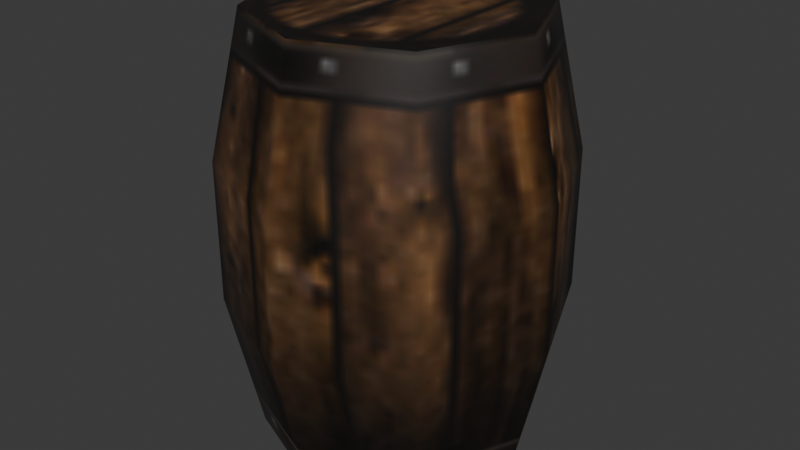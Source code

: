 # Source: source.blend  (saved by Blender 5.2.45; exported with 4.5.12 LTS)
import bpy
from mathutils import Matrix  # noqa: F401  (used for matrix-valued properties, if any)

bpy.ops.wm.read_factory_settings(use_empty=True)
scene = bpy.context.scene
scene.name = 'TreasureDrum01'

# ---- collections
col_collection = bpy.data.collections.new('Collection'); scene.collection.children.link(col_collection)

# ---- images (referenced by path relative to the original .blend; pixels are not part of the script)
import os
ASSET_DIR = os.environ.get("B2B_ASSET_DIR", "")  # directory of the original .blend (textures are referenced by path, not embedded)
HERE = os.path.dirname(os.path.abspath(__file__))  # packed textures are extracted next to this script under _unpacked/

def load_image(name, relpath, width, height, colorspace="sRGB"):
    """Load a texture the original file referenced (path relative to the .blend, or extracted next to this script)."""
    p = next((c for c in (os.path.join(HERE, relpath), os.path.join(ASSET_DIR, relpath)) if relpath and os.path.exists(c)), "")
    if p:
        img = bpy.data.images.load(p, check_existing=True)
        img.name = name
    else:  # same state as the original file: an image datablock whose file is absent (Cycles renders it pink)
        img = bpy.data.images.new(name, width, height)
        img.source = "FILE"
        img.filepath = "//" + (relpath or name)
    img.colorspace_settings.name = colorspace
    return img
img_drum_jpg = load_image('drum.jpg', '_unpacked/drum.c4b1d137.jpg', 128, 128, 'sRGB')

# ---- materials (node trees are filled in below, after node groups)
mat_drum_jpg = bpy.data.materials.new('drum.jpg')
mat_drum_jpg.diffuse_color = (0.6994, 0.8645, 0.847, 1.0)

# ---- material node trees
mat_drum_jpg.use_nodes = True; mat_drum_jpg.node_tree.nodes.clear()
_N = mat_drum_jpg.node_tree.nodes; _L = mat_drum_jpg.node_tree.links
n0 = _N.new('ShaderNodeBsdfPrincipled'); n0.name = 'Principled BSDF'; n0.location = (-200, 100)
n0.inputs[10].default_value = 0.005
n1 = _N.new('ShaderNodeOutputMaterial'); n1.name = 'Material Output'; n1.location = (200, 100)
n2 = _N.new('ShaderNodeTexImage'); n2.name = 'Image Texture'; n2.location = (-600, 100)
n2.image = img_drum_jpg
_L.new(n0.outputs[0], n1.inputs[0])
_L.new(n2.outputs[0], n0.inputs[0])
n1.is_active_output = True

# ---- world
world_world = bpy.data.worlds.new('World'); scene.world = world_world
world_world.use_nodes = True; world_world.node_tree.nodes.clear()
_N = world_world.node_tree.nodes; _L = world_world.node_tree.links
n0 = _N.new('ShaderNodeOutputWorld'); n0.name = 'World Output'; n0.location = (200, 100)
n1 = _N.new('ShaderNodeBackground'); n1.name = 'Background'; n1.location = (-200, 100)
n1.inputs[0].default_value = (0.05088, 0.05088, 0.05088, 1.0)
_L.new(n1.outputs[0], n0.inputs[0])
n0.is_active_output = True
world_world.color = (0.05088, 0.05088, 0.05088)
world_world.sun_shadow_jitter_overblur = 0.0

# ---- meshes
me_treasuredrum01 = bpy.data.meshes.new('TreasureDrum01')
me_treasuredrum01.from_pydata([(23.4, 23.75, 0.0019), (-23.27, 23.75, 0.0019), (0.0669, 33.42, 0.0019), (-32.93, 0.4184, 0.0019), (-23.27, -22.92, 0.0019), (0.0669, -32.58, 0.0019), (23.4, -22.92, 0.0019), (33.07, 0.4184, 0.0019), (28.8, 29.15, 34.33), (40.7, 0.4184, 34.33), (0.0669, 41.05, 34.33), (-28.67, 29.15, 34.33), (-40.57, 0.4184, 34.33), (-28.67, -28.31, 34.33), (0.0669, -40.22, 34.33), (28.8, -28.31, 34.33), (28.8, 29.15, 68.65), (40.7, 0.4184, 68.65), (0.0669, 41.05, 68.65), (-28.67, 29.15, 68.65), (-40.57, 0.4184, 68.65), (-28.67, -28.31, 68.65), (0.0669, -40.22, 68.65), (28.8, -28.31, 68.65), (23.4, 23.75, 103.0), (33.07, 0.4184, 103.0), (0.0669, 33.42, 103.0), (-23.27, 23.75, 103.0), (-32.93, 0.4184, 103.0), (-23.27, -22.92, 103.0), (0.0669, -32.58, 103.0), (23.4, -22.92, 103.0)], [], [(0, 1, 2), (0, 3, 1), (0, 4, 3), (0, 5, 4), (0, 6, 5), (0, 7, 6), (7, 8, 9), (7, 0, 8), (0, 10, 8), (0, 2, 10), (2, 11, 10), (2, 1, 11), (1, 12, 11), (1, 3, 12), (3, 13, 12), (3, 4, 13), (4, 14, 13), (4, 5, 14), (5, 15, 14), (5, 6, 15), (6, 9, 15), (6, 7, 9), (9, 16, 17), (9, 8, 16), (8, 18, 16), (8, 10, 18), (10, 19, 18), (10, 11, 19), (11, 20, 19), (11, 12, 20), (12, 21, 20), (12, 13, 21), (13, 22, 21), (13, 14, 22), (14, 23, 22), (14, 15, 23), (15, 17, 23), (15, 9, 17), (17, 24, 25), (17, 16, 24), (16, 26, 24), (16, 18, 26), (18, 27, 26), (18, 19, 27), (19, 28, 27), (19, 20, 28), (20, 29, 28), (20, 21, 29), (21, 30, 29), (21, 22, 30), (22, 31, 30), (22, 23, 31), (23, 25, 31), (23, 17, 25), (24, 26, 27), (24, 27, 28), (24, 28, 29), (24, 29, 30), (24, 30, 31), (24, 31, 25)])
me_treasuredrum01.polygons.foreach_set('use_smooth', [True] * 60)
_k = set([(0, 2), (0, 7), (1, 2), (1, 3), (3, 4), (4, 5), (5, 6), (6, 7), (24, 25), (24, 26), (25, 31), (26, 27), (27, 28), (28, 29), (29, 30), (30, 31)])
me_treasuredrum01.attributes.new('sharp_edge', 'BOOLEAN', 'EDGE').data.foreach_set('value', [ (min(e.vertices), max(e.vertices)) in _k for e in me_treasuredrum01.edges])
_uv = me_treasuredrum01.uv_layers.new(name='Float2')
_uv.uv.foreach_set('vector', [0.9465, 0.949, 0.7008, 0.949, 0.8237, 0.9999, 0.9465, 0.949, 0.6499, 0.8261, 0.7008, 0.949, 0.9465, 0.949, 0.7008, 0.7032, 0.6499, 0.8261, 0.9465, 0.949, 0.8237, 0.6523, 0.7008, 0.7032, 0.9465, 0.949, 0.9465, 0.7032, 0.8237, 0.6523, 0.9465, 0.949, 0.9974, 0.8261, 0.9465, 0.7032, 0.752, 0.0051, 0.877, 0.2178, 0.752, 0.2178, 0.752, 0.0051, 0.877, 0.0051, 0.877, 0.2178, 0.877, 0.0051, 1.002, 0.2178, 0.877, 0.2178, 0.877, 0.0051, 1.002, 0.0051, 1.002, 0.2178, 0.002, 0.0051, 0.127, 0.2178, 0.002, 0.2178, 0.002, 0.0051, 0.127, 0.0051, 0.127, 0.2178, 0.127, 0.0051, 0.252, 0.2178, 0.127, 0.2178, 0.127, 0.0051, 0.252, 0.0051, 0.252, 0.2178, 0.252, 0.0051, 0.377, 0.2178, 0.252, 0.2178, 0.252, 0.0051, 0.377, 0.0051, 0.377, 0.2178, 0.377, 0.0051, 0.502, 0.2178, 0.377, 0.2178, 0.377, 0.0051, 0.502, 0.0051, 0.502, 0.2178, 0.502, 0.0051, 0.627, 0.2178, 0.502, 0.2178, 0.502, 0.0051, 0.627, 0.0051, 0.627, 0.2178, 0.627, 0.0051, 0.752, 0.2178, 0.627, 0.2178, 0.627, 0.0051, 0.752, 0.0051, 0.752, 0.2178, 0.752, 0.2178, 0.877, 0.4304, 0.752, 0.4304, 0.752, 0.2178, 0.877, 0.2178, 0.877, 0.4304, 0.877, 0.2178, 1.002, 0.4304, 0.877, 0.4304, 0.877, 0.2178, 1.002, 0.2178, 1.002, 0.4304, 0.002, 0.2178, 0.127, 0.4304, 0.002, 0.4304, 0.002, 0.2178, 0.127, 0.2178, 0.127, 0.4304, 0.127, 0.2178, 0.252, 0.4304, 0.127, 0.4304, 0.127, 0.2178, 0.252, 0.2178, 0.252, 0.4304, 0.252, 0.2178, 0.377, 0.4304, 0.252, 0.4304, 0.252, 0.2178, 0.377, 0.2178, 0.377, 0.4304, 0.377, 0.2178, 0.502, 0.4304, 0.377, 0.4304, 0.377, 0.2178, 0.502, 0.2178, 0.502, 0.4304, 0.502, 0.2178, 0.627, 0.4304, 0.502, 0.4304, 0.502, 0.2178, 0.627, 0.2178, 0.627, 0.4304, 0.627, 0.2178, 0.752, 0.4304, 0.627, 0.4304, 0.627, 0.2178, 0.752, 0.2178, 0.752, 0.4304, 0.752, 0.4304, 0.877, 0.6431, 0.752, 0.6431, 0.752, 0.4304, 0.877, 0.4304, 0.877, 0.6431, 0.877, 0.4304, 1.002, 0.6431, 0.877, 0.6431, 0.877, 0.4304, 1.002, 0.4304, 1.002, 0.6431, 0.002, 0.4304, 0.127, 0.6431, 0.002, 0.6431, 0.002, 0.4304, 0.127, 0.4304, 0.127, 0.6431, 0.127, 0.4304, 0.252, 0.6431, 0.127, 0.6431, 0.127, 0.4304, 0.252, 0.4304, 0.252, 0.6431, 0.252, 0.4304, 0.377, 0.6431, 0.252, 0.6431, 0.252, 0.4304, 0.377, 0.4304, 0.377, 0.6431, 0.377, 0.4304, 0.502, 0.6431, 0.377, 0.6431, 0.377, 0.4304, 0.502, 0.4304, 0.502, 0.6431, 0.502, 0.4304, 0.627, 0.6431, 0.502, 0.6431, 0.502, 0.4304, 0.627, 0.4304, 0.627, 0.6431, 0.627, 0.4304, 0.752, 0.6431, 0.627, 0.6431, 0.627, 0.4304, 0.752, 0.4304, 0.752, 0.6431, 0.3552, 0.9457, 0.2355, 0.9952, 0.1159, 0.9457, 0.3552, 0.9457, 0.1159, 0.9457, 0.0664, 0.8261, 0.3552, 0.9457, 0.0664, 0.8261, 0.1159, 0.7065, 0.3552, 0.9457, 0.1159, 0.7065, 0.2355, 0.6569, 0.3552, 0.9457, 0.2355, 0.6569, 0.3552, 0.7065, 0.3552, 0.9457, 0.3552, 0.7065, 0.4047, 0.8261])
me_treasuredrum01.materials.append(mat_drum_jpg)
me_treasuredrum01.update()
me_treasuredrum01.normals_split_custom_set([tuple(v) for v in zip(*[iter([1.779e-12, 0.0, -1.0, 0.0, 0.0, -1.0, 0.0, 0.0, -1.0, 1.779e-12, 0.0, -1.0, -3.225e-12, 0.0, -1.0, 0.0, 0.0, -1.0, 1.779e-12, 0.0, -1.0, -1.209e-12, 0.0, -1.0, -3.225e-12, 0.0, -1.0, 1.779e-12, 0.0, -1.0, 4.722e-13, 0.0, -1.0, -1.209e-12, 0.0, -1.0, 1.779e-12, 0.0, -1.0, -9.81e-14, 0.0, -1.0, 4.722e-13, 0.0, -1.0, 1.779e-12, 0.0, -1.0, 1.652e-11, 0.0, -1.0, -9.81e-14, 0.0, -1.0, 0.9674, 0.1336, -0.2151, 0.7019, 0.7039, -0.1094, 0.994, 0.001401, -0.1094, 0.9674, 0.1336, -0.2151, 0.5896, 0.7785, -0.2151, 0.7019, 0.7039, -0.1094, 0.5896, 0.7785, -0.2151, -0.001402, 0.994, -0.1094, 0.7019, 0.7039, -0.1094, 0.5896, 0.7785, -0.2151, -0.1336, 0.9674, -0.2151, -0.001402, 0.994, -0.1094, -0.1336, 0.9674, -0.2151, -0.7039, 0.7019, -0.1094, -0.001402, 0.994, -0.1094, -0.1336, 0.9674, -0.2151, -0.7785, 0.5896, -0.2151, -0.7039, 0.7019, -0.1094, -0.7785, 0.5896, -0.2151, -0.994, -0.001402, -0.1094, -0.7039, 0.7019, -0.1094, -0.7785, 0.5896, -0.2151, -0.9674, -0.1336, -0.2151, -0.994, -0.001402, -0.1094, -0.9674, -0.1336, -0.2151, -0.7019, -0.7039, -0.1093, -0.994, -0.001402, -0.1094, -0.9674, -0.1336, -0.2151, -0.5896, -0.7785, -0.2151, -0.7019, -0.7039, -0.1093, -0.5896, -0.7785, -0.2151, 0.001402, -0.994, -0.1094, -0.7019, -0.7039, -0.1093, -0.5896, -0.7785, -0.2151, 0.1336, -0.9674, -0.2151, 0.001402, -0.994, -0.1094, 0.1336, -0.9674, -0.2151, 0.7039, -0.7019, -0.1094, 0.001402, -0.994, -0.1094, 0.1336, -0.9674, -0.2151, 0.7785, -0.5896, -0.2151, 0.7039, -0.7019, -0.1094, 0.7785, -0.5896, -0.2151, 0.994, 0.001401, -0.1094, 0.7039, -0.7019, -0.1094, 0.7785, -0.5896, -0.2151, 0.9674, 0.1336, -0.2151, 0.994, 0.001401, -0.1094, 0.994, 0.001401, -0.1094, 0.7039, 0.7019, 0.1093, 0.994, -0.001402, 0.1094, 0.994, 0.001401, -0.1094, 0.7019, 0.7039, -0.1094, 0.7039, 0.7019, 0.1093, 0.7019, 0.7039, -0.1094, 0.001402, 0.994, 0.1094, 0.7039, 0.7019, 0.1093, 0.7019, 0.7039, -0.1094, -0.001402, 0.994, -0.1094, 0.001402, 0.994, 0.1094, -0.001402, 0.994, -0.1094, -0.7019, 0.7039, 0.1094, 0.001402, 0.994, 0.1094, -0.001402, 0.994, -0.1094, -0.7039, 0.7019, -0.1094, -0.7019, 0.7039, 0.1094, -0.7039, 0.7019, -0.1094, -0.994, 0.001402, 0.1094, -0.7019, 0.7039, 0.1094, -0.7039, 0.7019, -0.1094, -0.994, -0.001402, -0.1094, -0.994, 0.001402, 0.1094, -0.994, -0.001402, -0.1094, -0.7039, -0.7019, 0.1094, -0.994, 0.001402, 0.1094, -0.994, -0.001402, -0.1094, -0.7019, -0.7039, -0.1093, -0.7039, -0.7019, 0.1094, -0.7019, -0.7039, -0.1093, -0.001401, -0.994, 0.1094, -0.7039, -0.7019, 0.1094, -0.7019, -0.7039, -0.1093, 0.001402, -0.994, -0.1094, -0.001401, -0.994, 0.1094, 0.001402, -0.994, -0.1094, 0.7019, -0.7039, 0.1094, -0.001401, -0.994, 0.1094, 0.001402, -0.994, -0.1094, 0.7039, -0.7019, -0.1094, 0.7019, -0.7039, 0.1094, 0.7039, -0.7019, -0.1094, 0.994, -0.001402, 0.1094, 0.7019, -0.7039, 0.1094, 0.7039, -0.7019, -0.1094, 0.994, 0.001401, -0.1094, 0.994, -0.001402, 0.1094, 0.994, -0.001402, 0.1094, 0.7785, 0.5896, 0.2151, 0.9674, -0.1336, 0.2151, 0.994, -0.001402, 0.1094, 0.7039, 0.7019, 0.1093, 0.7785, 0.5896, 0.2151, 0.7039, 0.7019, 0.1093, 0.1336, 0.9674, 0.2151, 0.7785, 0.5896, 0.2151, 0.7039, 0.7019, 0.1093, 0.001402, 0.994, 0.1094, 0.1336, 0.9674, 0.2151, 0.001402, 0.994, 0.1094, -0.5896, 0.7785, 0.2151, 0.1336, 0.9674, 0.2151, 0.001402, 0.994, 0.1094, -0.7019, 0.7039, 0.1094, -0.5896, 0.7785, 0.2151, -0.7019, 0.7039, 0.1094, -0.9674, 0.1336, 0.2151, -0.5896, 0.7785, 0.2151, -0.7019, 0.7039, 0.1094, -0.994, 0.001402, 0.1094, -0.9674, 0.1336, 0.2151, -0.994, 0.001402, 0.1094, -0.7785, -0.5896, 0.2151, -0.9674, 0.1336, 0.2151, -0.994, 0.001402, 0.1094, -0.7039, -0.7019, 0.1094, -0.7785, -0.5896, 0.2151, -0.7039, -0.7019, 0.1094, -0.1336, -0.9674, 0.2151, -0.7785, -0.5896, 0.2151, -0.7039, -0.7019, 0.1094, -0.001401, -0.994, 0.1094, -0.1336, -0.9674, 0.2151, -0.001401, -0.994, 0.1094, 0.5896, -0.7785, 0.2151, -0.1336, -0.9674, 0.2151, -0.001401, -0.994, 0.1094, 0.7019, -0.7039, 0.1094, 0.5896, -0.7785, 0.2151, 0.7019, -0.7039, 0.1094, 0.9674, -0.1336, 0.2151, 0.5896, -0.7785, 0.2151, 0.7019, -0.7039, 0.1094, 0.994, -0.001402, 0.1094, 0.9674, -0.1336, 0.2151, 3.283e-08, 0.0, 1.0, 0.0, 0.0, 1.0, 0.0, 0.0, 1.0, 3.283e-08, 0.0, 1.0, 0.0, 0.0, 1.0, 0.0, 0.0, 1.0, 3.283e-08, 0.0, 1.0, 0.0, 0.0, 1.0, -2.378e-07, 0.0, 1.0, 3.283e-08, 0.0, 1.0, -2.378e-07, 0.0, 1.0, -9.284e-08, 0.0, 1.0, 3.283e-08, 0.0, 1.0, -9.284e-08, 0.0, 1.0, 5.604e-07, 0.0, 1.0, 3.283e-08, 0.0, 1.0, 5.604e-07, 0.0, 1.0, 0.0, 0.0, 1.0])] * 3)])
arm_treasuredrum01_skeleton = bpy.data.armatures.new('TreasureDrum01_skeleton')  # bones are not reproduced

# ---- objects
ob_treasuredrum01_skeleton = bpy.data.objects.new('TreasureDrum01_skeleton', arm_treasuredrum01_skeleton)
ob_treasuredrum01 = bpy.data.objects.new('TreasureDrum01', me_treasuredrum01)

# ---- transforms, parenting, visibility, modifiers, constraints
ob_treasuredrum01_skeleton.location = (0.0, 0.0, 0.0)
ob_treasuredrum01_skeleton.show_in_front = True
ob_treasuredrum01.parent = ob_treasuredrum01_skeleton
ob_treasuredrum01.location = (0.0, 0.0, 0.0)
_vg = ob_treasuredrum01.vertex_groups.new(name='Cylinder03')
_vg.add([0, 1, 2, 3, 4, 5, 6, 7, 8, 9, 10, 11, 12, 13, 14, 15, 16, 17, 18, 19, 20, 21, 22, 23, 24, 25, 26, 27, 28, 29, 30, 31], 1.0, 'REPLACE')
_m = ob_treasuredrum01.modifiers.new('Armature', 'ARMATURE')
_m.object = ob_treasuredrum01_skeleton

# ---- collection membership
scene.collection.objects.link(ob_treasuredrum01_skeleton)
scene.collection.objects.link(ob_treasuredrum01)

# ---- scene / render settings (as saved in the file)
scene.frame_start = 0; scene.frame_end = 0; scene.frame_set(0)
scene.render.engine = 'BLENDER_EEVEE_NEXT'
scene.render.bake_bias = 0.0
scene.render.bake_samples = 0
scene.render.compositor_device = 'GPU'
scene.eevee.use_volume_custom_range = False
scene.eevee.fast_gi_thickness_near = 0.1
scene.eevee.fast_gi_thickness_far = 0.0
scene.eevee.ray_tracing_options.screen_trace_thickness = 0.1
bpy.context.view_layer.update()

# ---- added for rendering (the .blend has no active camera and no usable light): camera, sun
cam_auto = bpy.data.cameras.new('AutoCamera')
cam_auto.lens = 50.0
cam_auto.sensor_width = 36.0
cam_auto.clip_end = 2505.73
ob_auto_camera = bpy.data.objects.new('AutoCamera', cam_auto)
scene.collection.objects.link(ob_auto_camera)
ob_auto_camera.location = (142.844, -170.914, 165.712)
ob_auto_camera.rotation_euler = (1.09748, -7.21219e-08, 0.694738)
scene.camera = ob_auto_camera
light_auto_sun = bpy.data.lights.new('AutoSun', 'SUN')
light_auto_sun.energy = 3.0
light_auto_sun.angle = 0.0523599
ob_auto_sun = bpy.data.objects.new('AutoSun', light_auto_sun)
scene.collection.objects.link(ob_auto_sun)
ob_auto_sun.rotation_euler = (0.872665, 0.174533, 0.523599)
bpy.context.view_layer.update()
